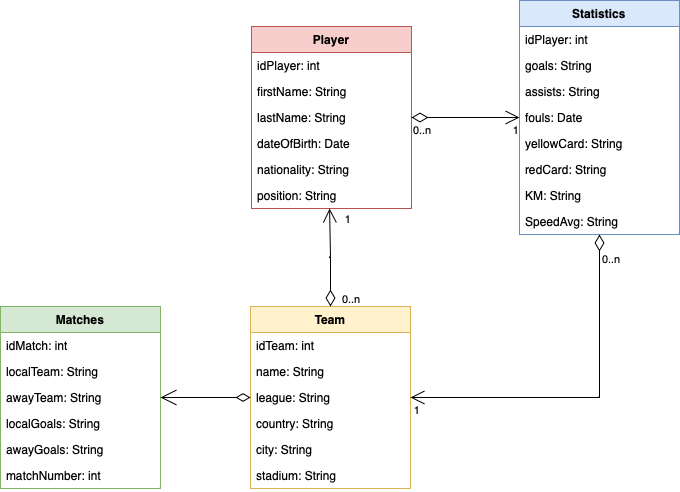

The diagram above was exported from draw.io. Its source (the exported page's mxGraphModel, read from the mxfile embedded in the PNG):
<mxGraphModel dx="855" dy="599" grid="1" gridSize="10" guides="1" tooltips="1" connect="1" arrows="1" fold="1" page="1" pageScale="1" pageWidth="850" pageHeight="1100" math="0" shadow="0">
  <root>
    <mxCell id="0" />
    <mxCell id="1" parent="0" />
    <mxCell id="7a5QScuRCAnsPWoUyA5w-5" value="Player" style="swimlane;fontStyle=1;align=center;verticalAlign=top;childLayout=stackLayout;horizontal=1;startSize=26;horizontalStack=0;resizeParent=1;resizeParentMax=0;resizeLast=0;collapsible=1;marginBottom=0;whiteSpace=wrap;html=1;fillColor=#f8cecc;strokeColor=#b85450;" parent="1" vertex="1">
      <mxGeometry x="391" y="160" width="160" height="182" as="geometry" />
    </mxCell>
    <mxCell id="7a5QScuRCAnsPWoUyA5w-6" value="idPlayer: int" style="text;strokeColor=none;fillColor=none;align=left;verticalAlign=top;spacingLeft=4;spacingRight=4;overflow=hidden;rotatable=0;points=[[0,0.5],[1,0.5]];portConstraint=eastwest;whiteSpace=wrap;html=1;" parent="7a5QScuRCAnsPWoUyA5w-5" vertex="1">
      <mxGeometry y="26" width="160" height="26" as="geometry" />
    </mxCell>
    <mxCell id="UxVPqZGwn6jI8ywJvxHT-3" value="firstName: String" style="text;strokeColor=none;fillColor=none;align=left;verticalAlign=top;spacingLeft=4;spacingRight=4;overflow=hidden;rotatable=0;points=[[0,0.5],[1,0.5]];portConstraint=eastwest;whiteSpace=wrap;html=1;" parent="7a5QScuRCAnsPWoUyA5w-5" vertex="1">
      <mxGeometry y="52" width="160" height="26" as="geometry" />
    </mxCell>
    <mxCell id="2aeuttVrv7MvumzSculq-2" value="lastName: String" style="text;strokeColor=none;fillColor=none;align=left;verticalAlign=top;spacingLeft=4;spacingRight=4;overflow=hidden;rotatable=0;points=[[0,0.5],[1,0.5]];portConstraint=eastwest;whiteSpace=wrap;html=1;" parent="7a5QScuRCAnsPWoUyA5w-5" vertex="1">
      <mxGeometry y="78" width="160" height="26" as="geometry" />
    </mxCell>
    <mxCell id="2aeuttVrv7MvumzSculq-3" value="dateOfBirth: Date" style="text;strokeColor=none;fillColor=none;align=left;verticalAlign=top;spacingLeft=4;spacingRight=4;overflow=hidden;rotatable=0;points=[[0,0.5],[1,0.5]];portConstraint=eastwest;whiteSpace=wrap;html=1;" parent="7a5QScuRCAnsPWoUyA5w-5" vertex="1">
      <mxGeometry y="104" width="160" height="26" as="geometry" />
    </mxCell>
    <mxCell id="2aeuttVrv7MvumzSculq-5" value="nationality: String" style="text;strokeColor=none;fillColor=none;align=left;verticalAlign=top;spacingLeft=4;spacingRight=4;overflow=hidden;rotatable=0;points=[[0,0.5],[1,0.5]];portConstraint=eastwest;whiteSpace=wrap;html=1;" parent="7a5QScuRCAnsPWoUyA5w-5" vertex="1">
      <mxGeometry y="130" width="160" height="26" as="geometry" />
    </mxCell>
    <mxCell id="2aeuttVrv7MvumzSculq-6" value="position: String" style="text;strokeColor=none;fillColor=none;align=left;verticalAlign=top;spacingLeft=4;spacingRight=4;overflow=hidden;rotatable=0;points=[[0,0.5],[1,0.5]];portConstraint=eastwest;whiteSpace=wrap;html=1;" parent="7a5QScuRCAnsPWoUyA5w-5" vertex="1">
      <mxGeometry y="156" width="160" height="26" as="geometry" />
    </mxCell>
    <mxCell id="2aeuttVrv7MvumzSculq-8" value="Team" style="swimlane;fontStyle=1;align=center;verticalAlign=top;childLayout=stackLayout;horizontal=1;startSize=26;horizontalStack=0;resizeParent=1;resizeParentMax=0;resizeLast=0;collapsible=1;marginBottom=0;whiteSpace=wrap;html=1;fillColor=#fff2cc;strokeColor=#d6b656;" parent="1" vertex="1">
      <mxGeometry x="390" y="440" width="160" height="182" as="geometry" />
    </mxCell>
    <mxCell id="2aeuttVrv7MvumzSculq-9" value="idTeam: int" style="text;strokeColor=none;fillColor=none;align=left;verticalAlign=top;spacingLeft=4;spacingRight=4;overflow=hidden;rotatable=0;points=[[0,0.5],[1,0.5]];portConstraint=eastwest;whiteSpace=wrap;html=1;" parent="2aeuttVrv7MvumzSculq-8" vertex="1">
      <mxGeometry y="26" width="160" height="26" as="geometry" />
    </mxCell>
    <mxCell id="2aeuttVrv7MvumzSculq-10" value="name: String" style="text;strokeColor=none;fillColor=none;align=left;verticalAlign=top;spacingLeft=4;spacingRight=4;overflow=hidden;rotatable=0;points=[[0,0.5],[1,0.5]];portConstraint=eastwest;whiteSpace=wrap;html=1;" parent="2aeuttVrv7MvumzSculq-8" vertex="1">
      <mxGeometry y="52" width="160" height="26" as="geometry" />
    </mxCell>
    <mxCell id="2aeuttVrv7MvumzSculq-11" value="league: String" style="text;strokeColor=none;fillColor=none;align=left;verticalAlign=top;spacingLeft=4;spacingRight=4;overflow=hidden;rotatable=0;points=[[0,0.5],[1,0.5]];portConstraint=eastwest;whiteSpace=wrap;html=1;" parent="2aeuttVrv7MvumzSculq-8" vertex="1">
      <mxGeometry y="78" width="160" height="26" as="geometry" />
    </mxCell>
    <mxCell id="2aeuttVrv7MvumzSculq-12" value="country: String" style="text;strokeColor=none;fillColor=none;align=left;verticalAlign=top;spacingLeft=4;spacingRight=4;overflow=hidden;rotatable=0;points=[[0,0.5],[1,0.5]];portConstraint=eastwest;whiteSpace=wrap;html=1;" parent="2aeuttVrv7MvumzSculq-8" vertex="1">
      <mxGeometry y="104" width="160" height="26" as="geometry" />
    </mxCell>
    <mxCell id="2aeuttVrv7MvumzSculq-13" value="city: String" style="text;strokeColor=none;fillColor=none;align=left;verticalAlign=top;spacingLeft=4;spacingRight=4;overflow=hidden;rotatable=0;points=[[0,0.5],[1,0.5]];portConstraint=eastwest;whiteSpace=wrap;html=1;" parent="2aeuttVrv7MvumzSculq-8" vertex="1">
      <mxGeometry y="130" width="160" height="26" as="geometry" />
    </mxCell>
    <mxCell id="2aeuttVrv7MvumzSculq-14" value="stadium: String" style="text;strokeColor=none;fillColor=none;align=left;verticalAlign=top;spacingLeft=4;spacingRight=4;overflow=hidden;rotatable=0;points=[[0,0.5],[1,0.5]];portConstraint=eastwest;whiteSpace=wrap;html=1;" parent="2aeuttVrv7MvumzSculq-8" vertex="1">
      <mxGeometry y="156" width="160" height="26" as="geometry" />
    </mxCell>
    <mxCell id="2aeuttVrv7MvumzSculq-15" value="Statistics" style="swimlane;fontStyle=1;align=center;verticalAlign=top;childLayout=stackLayout;horizontal=1;startSize=26;horizontalStack=0;resizeParent=1;resizeParentMax=0;resizeLast=0;collapsible=1;marginBottom=0;whiteSpace=wrap;html=1;fillColor=#dae8fc;strokeColor=#6c8ebf;" parent="1" vertex="1">
      <mxGeometry x="659" y="134" width="160" height="234" as="geometry" />
    </mxCell>
    <mxCell id="2aeuttVrv7MvumzSculq-16" value="idPlayer: int" style="text;strokeColor=none;fillColor=none;align=left;verticalAlign=top;spacingLeft=4;spacingRight=4;overflow=hidden;rotatable=0;points=[[0,0.5],[1,0.5]];portConstraint=eastwest;whiteSpace=wrap;html=1;" parent="2aeuttVrv7MvumzSculq-15" vertex="1">
      <mxGeometry y="26" width="160" height="26" as="geometry" />
    </mxCell>
    <mxCell id="2aeuttVrv7MvumzSculq-17" value="goals: String" style="text;strokeColor=none;fillColor=none;align=left;verticalAlign=top;spacingLeft=4;spacingRight=4;overflow=hidden;rotatable=0;points=[[0,0.5],[1,0.5]];portConstraint=eastwest;whiteSpace=wrap;html=1;" parent="2aeuttVrv7MvumzSculq-15" vertex="1">
      <mxGeometry y="52" width="160" height="26" as="geometry" />
    </mxCell>
    <mxCell id="2aeuttVrv7MvumzSculq-18" value="assists: String" style="text;strokeColor=none;fillColor=none;align=left;verticalAlign=top;spacingLeft=4;spacingRight=4;overflow=hidden;rotatable=0;points=[[0,0.5],[1,0.5]];portConstraint=eastwest;whiteSpace=wrap;html=1;" parent="2aeuttVrv7MvumzSculq-15" vertex="1">
      <mxGeometry y="78" width="160" height="26" as="geometry" />
    </mxCell>
    <mxCell id="2aeuttVrv7MvumzSculq-19" value="fouls: Date" style="text;strokeColor=none;fillColor=none;align=left;verticalAlign=top;spacingLeft=4;spacingRight=4;overflow=hidden;rotatable=0;points=[[0,0.5],[1,0.5]];portConstraint=eastwest;whiteSpace=wrap;html=1;" parent="2aeuttVrv7MvumzSculq-15" vertex="1">
      <mxGeometry y="104" width="160" height="26" as="geometry" />
    </mxCell>
    <mxCell id="2aeuttVrv7MvumzSculq-20" value="yellowCard: String" style="text;strokeColor=none;fillColor=none;align=left;verticalAlign=top;spacingLeft=4;spacingRight=4;overflow=hidden;rotatable=0;points=[[0,0.5],[1,0.5]];portConstraint=eastwest;whiteSpace=wrap;html=1;" parent="2aeuttVrv7MvumzSculq-15" vertex="1">
      <mxGeometry y="130" width="160" height="26" as="geometry" />
    </mxCell>
    <mxCell id="2aeuttVrv7MvumzSculq-21" value="redCard: String" style="text;strokeColor=none;fillColor=none;align=left;verticalAlign=top;spacingLeft=4;spacingRight=4;overflow=hidden;rotatable=0;points=[[0,0.5],[1,0.5]];portConstraint=eastwest;whiteSpace=wrap;html=1;" parent="2aeuttVrv7MvumzSculq-15" vertex="1">
      <mxGeometry y="156" width="160" height="26" as="geometry" />
    </mxCell>
    <mxCell id="2aeuttVrv7MvumzSculq-22" value="KM: String" style="text;strokeColor=none;fillColor=none;align=left;verticalAlign=top;spacingLeft=4;spacingRight=4;overflow=hidden;rotatable=0;points=[[0,0.5],[1,0.5]];portConstraint=eastwest;whiteSpace=wrap;html=1;" parent="2aeuttVrv7MvumzSculq-15" vertex="1">
      <mxGeometry y="182" width="160" height="26" as="geometry" />
    </mxCell>
    <mxCell id="2aeuttVrv7MvumzSculq-23" value="SpeedAvg: String" style="text;strokeColor=none;fillColor=none;align=left;verticalAlign=top;spacingLeft=4;spacingRight=4;overflow=hidden;rotatable=0;points=[[0,0.5],[1,0.5]];portConstraint=eastwest;whiteSpace=wrap;html=1;" parent="2aeuttVrv7MvumzSculq-15" vertex="1">
      <mxGeometry y="208" width="160" height="26" as="geometry" />
    </mxCell>
    <mxCell id="2aeuttVrv7MvumzSculq-24" value="Matches" style="swimlane;fontStyle=1;align=center;verticalAlign=top;childLayout=stackLayout;horizontal=1;startSize=26;horizontalStack=0;resizeParent=1;resizeParentMax=0;resizeLast=0;collapsible=1;marginBottom=0;whiteSpace=wrap;html=1;fillColor=#d5e8d4;strokeColor=#82b366;" parent="1" vertex="1">
      <mxGeometry x="140" y="440" width="160" height="182" as="geometry" />
    </mxCell>
    <mxCell id="2aeuttVrv7MvumzSculq-25" value="idMatch: int" style="text;strokeColor=none;fillColor=none;align=left;verticalAlign=top;spacingLeft=4;spacingRight=4;overflow=hidden;rotatable=0;points=[[0,0.5],[1,0.5]];portConstraint=eastwest;whiteSpace=wrap;html=1;" parent="2aeuttVrv7MvumzSculq-24" vertex="1">
      <mxGeometry y="26" width="160" height="26" as="geometry" />
    </mxCell>
    <mxCell id="2aeuttVrv7MvumzSculq-26" value="localTeam: String" style="text;strokeColor=none;fillColor=none;align=left;verticalAlign=top;spacingLeft=4;spacingRight=4;overflow=hidden;rotatable=0;points=[[0,0.5],[1,0.5]];portConstraint=eastwest;whiteSpace=wrap;html=1;" parent="2aeuttVrv7MvumzSculq-24" vertex="1">
      <mxGeometry y="52" width="160" height="26" as="geometry" />
    </mxCell>
    <mxCell id="2aeuttVrv7MvumzSculq-27" value="awayTeam: String" style="text;strokeColor=none;fillColor=none;align=left;verticalAlign=top;spacingLeft=4;spacingRight=4;overflow=hidden;rotatable=0;points=[[0,0.5],[1,0.5]];portConstraint=eastwest;whiteSpace=wrap;html=1;" parent="2aeuttVrv7MvumzSculq-24" vertex="1">
      <mxGeometry y="78" width="160" height="26" as="geometry" />
    </mxCell>
    <mxCell id="2aeuttVrv7MvumzSculq-28" value="localGoals: String" style="text;strokeColor=none;fillColor=none;align=left;verticalAlign=top;spacingLeft=4;spacingRight=4;overflow=hidden;rotatable=0;points=[[0,0.5],[1,0.5]];portConstraint=eastwest;whiteSpace=wrap;html=1;" parent="2aeuttVrv7MvumzSculq-24" vertex="1">
      <mxGeometry y="104" width="160" height="26" as="geometry" />
    </mxCell>
    <mxCell id="2aeuttVrv7MvumzSculq-29" value="awayGoals: String" style="text;strokeColor=none;fillColor=none;align=left;verticalAlign=top;spacingLeft=4;spacingRight=4;overflow=hidden;rotatable=0;points=[[0,0.5],[1,0.5]];portConstraint=eastwest;whiteSpace=wrap;html=1;" parent="2aeuttVrv7MvumzSculq-24" vertex="1">
      <mxGeometry y="130" width="160" height="26" as="geometry" />
    </mxCell>
    <mxCell id="2aeuttVrv7MvumzSculq-30" value="matchNumber: int" style="text;strokeColor=none;fillColor=none;align=left;verticalAlign=top;spacingLeft=4;spacingRight=4;overflow=hidden;rotatable=0;points=[[0,0.5],[1,0.5]];portConstraint=eastwest;whiteSpace=wrap;html=1;" parent="2aeuttVrv7MvumzSculq-24" vertex="1">
      <mxGeometry y="156" width="160" height="26" as="geometry" />
    </mxCell>
    <mxCell id="dI79M_aUZTopVRBlIJTA-2" value="" style="endArrow=open;html=1;endSize=12;startArrow=diamondThin;startSize=14;startFill=0;edgeStyle=orthogonalEdgeStyle;rounded=0;exitX=1;exitY=0.5;exitDx=0;exitDy=0;entryX=0;entryY=0.5;entryDx=0;entryDy=0;" parent="1" source="2aeuttVrv7MvumzSculq-2" target="2aeuttVrv7MvumzSculq-19" edge="1">
      <mxGeometry relative="1" as="geometry">
        <mxPoint x="510" y="380" as="sourcePoint" />
        <mxPoint x="620" y="280" as="targetPoint" />
      </mxGeometry>
    </mxCell>
    <mxCell id="dI79M_aUZTopVRBlIJTA-3" value="0..n" style="edgeLabel;resizable=0;html=1;align=left;verticalAlign=top;" parent="dI79M_aUZTopVRBlIJTA-2" connectable="0" vertex="1">
      <mxGeometry x="-1" relative="1" as="geometry" />
    </mxCell>
    <mxCell id="dI79M_aUZTopVRBlIJTA-4" value="1" style="edgeLabel;resizable=0;html=1;align=right;verticalAlign=top;" parent="dI79M_aUZTopVRBlIJTA-2" connectable="0" vertex="1">
      <mxGeometry x="1" relative="1" as="geometry" />
    </mxCell>
    <mxCell id="QDtXG2Co9gWkdszsqQrC-4" value="" style="endArrow=open;html=1;endSize=12;startArrow=diamondThin;startSize=14;startFill=0;edgeStyle=orthogonalEdgeStyle;rounded=0;exitX=0.5;exitY=1;exitDx=0;exitDy=0;entryX=1;entryY=0.5;entryDx=0;entryDy=0;exitPerimeter=0;" parent="1" source="2aeuttVrv7MvumzSculq-23" target="2aeuttVrv7MvumzSculq-11" edge="1">
      <mxGeometry y="-61" relative="1" as="geometry">
        <mxPoint x="660" y="530.5" as="sourcePoint" />
        <mxPoint x="500" y="530.5" as="targetPoint" />
        <mxPoint as="offset" />
      </mxGeometry>
    </mxCell>
    <mxCell id="QDtXG2Co9gWkdszsqQrC-5" value="0..n" style="edgeLabel;resizable=0;html=1;align=left;verticalAlign=top;" parent="QDtXG2Co9gWkdszsqQrC-4" connectable="0" vertex="1">
      <mxGeometry x="-1" relative="1" as="geometry">
        <mxPoint x="1" y="12" as="offset" />
      </mxGeometry>
    </mxCell>
    <mxCell id="QDtXG2Co9gWkdszsqQrC-6" value="1" style="edgeLabel;resizable=0;html=1;align=right;verticalAlign=top;" parent="QDtXG2Co9gWkdszsqQrC-4" connectable="0" vertex="1">
      <mxGeometry x="1" relative="1" as="geometry">
        <mxPoint x="10" as="offset" />
      </mxGeometry>
    </mxCell>
    <mxCell id="VXHVhAYUkQXdoKNUxeX6-4" value="" style="endArrow=open;html=1;endSize=12;startArrow=diamondThin;startSize=14;startFill=0;edgeStyle=orthogonalEdgeStyle;rounded=0;entryX=0.488;entryY=1;entryDx=0;entryDy=0;entryPerimeter=0;exitX=0.5;exitY=0;exitDx=0;exitDy=0;" parent="1" source="2aeuttVrv7MvumzSculq-8" target="2aeuttVrv7MvumzSculq-6" edge="1">
      <mxGeometry x="0.001" relative="1" as="geometry">
        <mxPoint x="700" y="470" as="sourcePoint" />
        <mxPoint x="860" y="470" as="targetPoint" />
        <mxPoint as="offset" />
      </mxGeometry>
    </mxCell>
    <mxCell id="VXHVhAYUkQXdoKNUxeX6-5" value="0..n" style="edgeLabel;resizable=0;html=1;align=left;verticalAlign=top;" parent="VXHVhAYUkQXdoKNUxeX6-4" connectable="0" vertex="1">
      <mxGeometry x="-1" relative="1" as="geometry">
        <mxPoint x="10" y="-20" as="offset" />
      </mxGeometry>
    </mxCell>
    <mxCell id="VXHVhAYUkQXdoKNUxeX6-6" value="1" style="edgeLabel;resizable=0;html=1;align=right;verticalAlign=top;" parent="VXHVhAYUkQXdoKNUxeX6-4" connectable="0" vertex="1">
      <mxGeometry x="1" relative="1" as="geometry">
        <mxPoint x="22" y="-2" as="offset" />
      </mxGeometry>
    </mxCell>
    <mxCell id="qflQFz86xPuvfRdYwpFS-1" style="edgeStyle=orthogonalEdgeStyle;rounded=0;orthogonalLoop=1;jettySize=auto;html=1;entryX=1;entryY=0.5;entryDx=0;entryDy=0;endArrow=open;endFill=0;startArrow=diamondThin;startFill=0;startSize=12;endSize=14;" edge="1" parent="1" source="2aeuttVrv7MvumzSculq-11" target="2aeuttVrv7MvumzSculq-27">
      <mxGeometry relative="1" as="geometry" />
    </mxCell>
  </root>
</mxGraphModel>